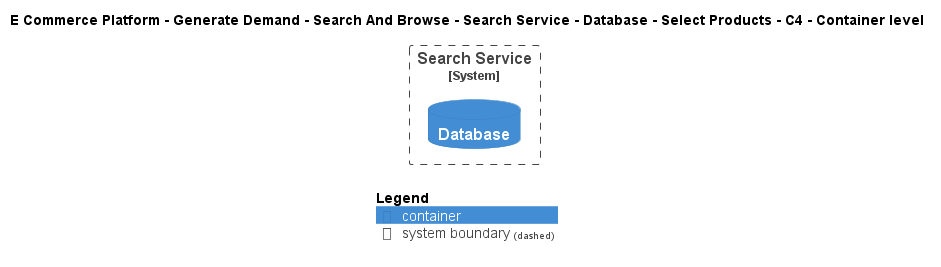

The diagram above was rendered by PlantUML. Its source (embedded in the PNG):
@startuml
!include ..\..\..\..\..\..\..\..\..\.c4s\C4_Container.puml

AddElementTag("c4interflow:lifecycle:new", $bgColor=green, $fontColor=#ffffff, $borderColor=green, $shadowing="False")
AddElementTag("c4interflow:lifecycle:changed", $bgColor=orange, $fontColor=#ffffff, $borderColor=orange, $shadowing="False")
AddElementTag("c4interflow:lifecycle:removed", $bgColor=red, $fontColor=#ffffff, $borderColor=red, $shadowing="False")

AddRelTag("c4interflow:lifecycle:new", $textColor=green, $lineColor=green)
AddRelTag("c4interflow:lifecycle:changed", $textColor=orange, $lineColor=orange)
AddRelTag("c4interflow:lifecycle:removed", $textColor=red, $lineColor=red)

SHOW_PERSON_PORTRAIT()
LAYOUT_TOP_DOWN()

skinparam linetype polyline

title E Commerce Platform - Generate Demand - Search And Browse - Search Service - Database - Select Products - C4 - Container level


System_Boundary(ECommercePlatform.GenerateDemand.SearchAndBrowse.SoftwareSystems.SearchService, "Search Service") {
    ContainerDb(ECommercePlatform.GenerateDemand.SearchAndBrowse.SoftwareSystems.SearchService.Containers.Database, "Database", "", "")
}



SHOW_LEGEND()
@enduml